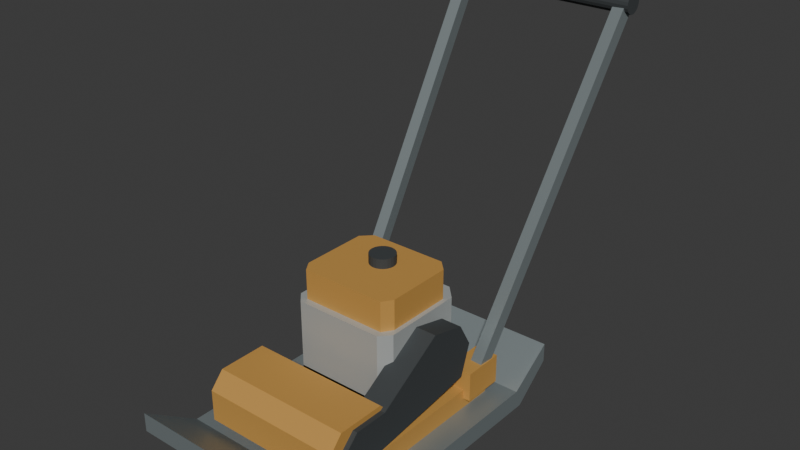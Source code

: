 # Source: source.blend  (saved by Blender 4.3.34; exported with 4.5.12 LTS)
import bpy
from mathutils import Matrix  # noqa: F401  (used for matrix-valued properties, if any)

bpy.ops.wm.read_factory_settings(use_empty=True)
scene = bpy.context.scene
scene.name = 'Scene'

# ---- collections
col_collection = bpy.data.collections.new('Collection'); scene.collection.children.link(col_collection)

# ---- materials (node trees are filled in below, after node groups)
mat_wholedeckandcovers_ochre = bpy.data.materials.new('WholeDeckAndCovers_Ochre')
mat_wholedeckandcovers_ochre.diffuse_color = (0.6, 0.32, 0.075, 1.0)
mat_wholeguardandgrip_dark = bpy.data.materials.new('WholeGuardAndGrip_Dark')
mat_wholeguardandgrip_dark.diffuse_color = (0.045, 0.052, 0.055, 1.0)
mat_wholeplateandframe_steel = bpy.data.materials.new('WholePlateAndFrame_Steel')
mat_wholeplateandframe_steel.diffuse_color = (0.31, 0.36, 0.37, 1.0)
mat_wholeengineexterior_lightmetal = bpy.data.materials.new('WholeEngineExterior_LightMetal')
mat_wholeengineexterior_lightmetal.diffuse_color = (0.53, 0.56, 0.55, 1.0)

# ---- material node trees
mat_wholedeckandcovers_ochre.use_nodes = True; mat_wholedeckandcovers_ochre.node_tree.nodes.clear()
_N = mat_wholedeckandcovers_ochre.node_tree.nodes; _L = mat_wholedeckandcovers_ochre.node_tree.links
n0 = _N.new('ShaderNodeBsdfPrincipled'); n0.name = 'Principled BSDF'; n0.location = (10, 300)
n0.inputs[0].default_value = (0.6, 0.32, 0.075, 1.0)
n0.inputs[1].default_value = 0.12
n0.inputs[2].default_value = 0.67
n1 = _N.new('ShaderNodeOutputMaterial'); n1.name = 'Material Output'; n1.location = (300, 300)
_L.new(n0.outputs[0], n1.inputs[0])
n1.is_active_output = True
mat_wholeguardandgrip_dark.use_nodes = True; mat_wholeguardandgrip_dark.node_tree.nodes.clear()
_N = mat_wholeguardandgrip_dark.node_tree.nodes; _L = mat_wholeguardandgrip_dark.node_tree.links
n0 = _N.new('ShaderNodeBsdfPrincipled'); n0.name = 'Principled BSDF'; n0.location = (10, 300)
n0.inputs[0].default_value = (0.045, 0.052, 0.055, 1.0)
n0.inputs[1].default_value = 0.08
n0.inputs[2].default_value = 0.81
n1 = _N.new('ShaderNodeOutputMaterial'); n1.name = 'Material Output'; n1.location = (300, 300)
_L.new(n0.outputs[0], n1.inputs[0])
n1.is_active_output = True
mat_wholeplateandframe_steel.use_nodes = True; mat_wholeplateandframe_steel.node_tree.nodes.clear()
_N = mat_wholeplateandframe_steel.node_tree.nodes; _L = mat_wholeplateandframe_steel.node_tree.links
n0 = _N.new('ShaderNodeBsdfPrincipled'); n0.name = 'Principled BSDF'; n0.location = (10, 300)
n0.inputs[0].default_value = (0.31, 0.36, 0.37, 1.0)
n0.inputs[1].default_value = 0.58
n0.inputs[2].default_value = 0.52
n1 = _N.new('ShaderNodeOutputMaterial'); n1.name = 'Material Output'; n1.location = (300, 300)
_L.new(n0.outputs[0], n1.inputs[0])
n1.is_active_output = True
mat_wholeengineexterior_lightmetal.use_nodes = True; mat_wholeengineexterior_lightmetal.node_tree.nodes.clear()
_N = mat_wholeengineexterior_lightmetal.node_tree.nodes; _L = mat_wholeengineexterior_lightmetal.node_tree.links
n0 = _N.new('ShaderNodeBsdfPrincipled'); n0.name = 'Principled BSDF'; n0.location = (10, 300)
n0.inputs[0].default_value = (0.53, 0.56, 0.55, 1.0)
n0.inputs[1].default_value = 0.42
n0.inputs[2].default_value = 0.57
n1 = _N.new('ShaderNodeOutputMaterial'); n1.name = 'Material Output'; n1.location = (300, 300)
_L.new(n0.outputs[0], n1.inputs[0])
n1.is_active_output = True

# ---- world
world_world = bpy.data.worlds.new('World'); scene.world = world_world
world_world.use_nodes = True; world_world.node_tree.nodes.clear()
_N = world_world.node_tree.nodes; _L = world_world.node_tree.links
n0 = _N.new('ShaderNodeOutputWorld'); n0.name = 'World Output'; n0.location = (300, 300)
n1 = _N.new('ShaderNodeBackground'); n1.name = 'Background'; n1.location = (10, 300)
n1.inputs[0].default_value = (0.05088, 0.05088, 0.05088, 1.0)
_L.new(n1.outputs[0], n0.inputs[0])
n0.is_active_output = True
world_world.color = (0.05088, 0.05088, 0.05088)
world_world.sun_shadow_jitter_overblur = 0.0

# ---- meshes
me_wholeupturnedgroundplate = bpy.data.meshes.new('WholeUpturnedGroundPlate')
me_wholeupturnedgroundplate.from_pydata([(-0.29, -0.65, 0.165), (-0.29, -0.65, 0.11), (-0.29, -0.51, 0.0), (-0.29, 0.17, 0.0), (-0.29, 0.28, 0.09), (-0.29, 0.28, 0.145), (-0.29, 0.15, 0.055), (-0.29, -0.49, 0.055), (0.29, -0.65, 0.165), (0.29, -0.65, 0.11), (0.29, -0.51, 0.0), (0.29, 0.17, 0.0), (0.29, 0.28, 0.09), (0.29, 0.28, 0.145), (0.29, 0.15, 0.055), (0.29, -0.49, 0.055)], [], [(2, 1, 0), (5, 4, 3), (6, 5, 3), (6, 3, 2), (7, 6, 2), (0, 7, 2), (8, 9, 10), (11, 12, 13), (11, 13, 14), (10, 11, 14), (10, 14, 15), (10, 15, 8), (1, 2, 10), (1, 10, 9), (2, 3, 11), (2, 11, 10), (3, 4, 12), (3, 12, 11), (4, 5, 13), (4, 13, 12), (5, 6, 14), (5, 14, 13), (6, 7, 15), (6, 15, 14), (7, 0, 8), (7, 8, 15), (0, 1, 9), (0, 9, 8)])
me_wholeupturnedgroundplate.polygons.foreach_set('material_index', [2, 2, 2, 2, 2, 2, 2, 2, 2, 2, 2, 2, 2, 2, 2, 2, 2, 2, 2, 2, 2, 2, 2, 2, 2, 2, 2, 2])
me_wholeupturnedgroundplate.materials.append(mat_wholedeckandcovers_ochre)
me_wholeupturnedgroundplate.materials.append(mat_wholeguardandgrip_dark)
me_wholeupturnedgroundplate.materials.append(mat_wholeplateandframe_steel)
me_wholeupturnedgroundplate.materials.append(mat_wholeengineexterior_lightmetal)
me_wholeupturnedgroundplate.update()
me_wholelowmountingdeck = bpy.data.meshes.new('WholeLowMountingDeck')
me_wholelowmountingdeck.from_pydata([(-0.22, 0.1, 0.045), (-0.22, -0.45, 0.045), (0.22, -0.45, 0.045), (0.22, 0.1, 0.045), (-0.22, 0.1, 0.112), (-0.22, -0.45, 0.112), (0.22, -0.45, 0.112), (0.22, 0.1, 0.112)], [], [(2, 1, 0), (0, 3, 2), (4, 5, 6), (6, 7, 4), (1, 2, 6), (1, 6, 5), (2, 3, 7), (2, 7, 6), (3, 0, 4), (3, 4, 7), (0, 1, 5), (0, 5, 4)])
me_wholelowmountingdeck.materials.append(mat_wholedeckandcovers_ochre)
me_wholelowmountingdeck.materials.append(mat_wholeguardandgrip_dark)
me_wholelowmountingdeck.materials.append(mat_wholeplateandframe_steel)
me_wholelowmountingdeck.materials.append(mat_wholeengineexterior_lightmetal)
me_wholelowmountingdeck.update()
me_wholefrontexciterhood = bpy.data.meshes.new('WholeFrontExciterHood')
me_wholefrontexciterhood.from_pydata([(-0.205, -0.5, 0.1), (-0.205, -0.275, 0.1), (-0.205, -0.275, 0.19), (-0.205, -0.32, 0.235), (-0.205, -0.46, 0.235), (-0.205, -0.5, 0.19), (0.205, -0.5, 0.1), (0.205, -0.275, 0.1), (0.205, -0.275, 0.19), (0.205, -0.32, 0.235), (0.205, -0.46, 0.235), (0.205, -0.5, 0.19)], [], [(2, 1, 0), (3, 2, 0), (4, 3, 0), (0, 5, 4), (6, 7, 8), (6, 8, 9), (6, 9, 10), (10, 11, 6), (11, 5, 0), (6, 11, 0), (10, 4, 5), (11, 10, 5), (9, 3, 4), (10, 9, 4), (8, 2, 3), (9, 8, 3), (7, 1, 2), (8, 7, 2), (6, 0, 1), (7, 6, 1)])
me_wholefrontexciterhood.materials.append(mat_wholedeckandcovers_ochre)
me_wholefrontexciterhood.materials.append(mat_wholeguardandgrip_dark)
me_wholefrontexciterhood.materials.append(mat_wholeplateandframe_steel)
me_wholefrontexciterhood.materials.append(mat_wholeengineexterior_lightmetal)
me_wholefrontexciterhood.update()
me_wholerearenginemount = bpy.data.meshes.new('WholeRearEngineMount')
me_wholerearenginemount.from_pydata([(-0.165, 0.07, 0.1), (-0.165, -0.245, 0.1), (0.165, -0.245, 0.1), (0.165, 0.07, 0.1), (-0.165, 0.07, 0.168), (-0.165, -0.245, 0.168), (0.165, -0.245, 0.168), (0.165, 0.07, 0.168)], [], [(2, 1, 0), (0, 3, 2), (4, 5, 6), (6, 7, 4), (1, 2, 6), (1, 6, 5), (2, 3, 7), (2, 7, 6), (3, 0, 4), (3, 4, 7), (0, 1, 5), (0, 5, 4)])
me_wholerearenginemount.polygons.foreach_set('material_index', [2, 2, 2, 2, 2, 2, 2, 2, 2, 2, 2, 2])
me_wholerearenginemount.materials.append(mat_wholedeckandcovers_ochre)
me_wholerearenginemount.materials.append(mat_wholeguardandgrip_dark)
me_wholerearenginemount.materials.append(mat_wholeplateandframe_steel)
me_wholerearenginemount.materials.append(mat_wholeengineexterior_lightmetal)
me_wholerearenginemount.update()
me_wholefacetedengineexterior = bpy.data.meshes.new('WholeFacetedEngineExterior')
me_wholefacetedengineexterior.from_pydata([(-0.158, -0.215, 0.15), (-0.13, -0.245, 0.15), (0.13, -0.245, 0.15), (0.158, -0.215, 0.15), (0.158, 0.02, 0.15), (0.12, 0.06, 0.15), (-0.12, 0.06, 0.15), (-0.158, 0.02, 0.15), (-0.158, -0.215, 0.365), (-0.13, -0.245, 0.365), (0.13, -0.245, 0.365), (0.158, -0.215, 0.365), (0.158, 0.02, 0.365), (0.12, 0.06, 0.365), (-0.12, 0.06, 0.365), (-0.158, 0.02, 0.365)], [], [(2, 1, 0), (3, 2, 0), (4, 3, 0), (5, 4, 0), (6, 5, 0), (0, 7, 6), (8, 9, 10), (8, 10, 11), (8, 11, 12), (8, 12, 13), (8, 13, 14), (14, 15, 8), (1, 2, 10), (1, 10, 9), (2, 3, 11), (2, 11, 10), (3, 4, 12), (3, 12, 11), (4, 5, 13), (4, 13, 12), (5, 6, 14), (5, 14, 13), (6, 7, 15), (6, 15, 14), (7, 0, 8), (7, 8, 15), (0, 1, 9), (0, 9, 8)])
me_wholefacetedengineexterior.polygons.foreach_set('material_index', [3, 3, 3, 3, 3, 3, 3, 3, 3, 3, 3, 3, 3, 3, 3, 3, 3, 3, 3, 3, 3, 3, 3, 3, 3, 3, 3, 3])
me_wholefacetedengineexterior.materials.append(mat_wholedeckandcovers_ochre)
me_wholefacetedengineexterior.materials.append(mat_wholeguardandgrip_dark)
me_wholefacetedengineexterior.materials.append(mat_wholeplateandframe_steel)
me_wholefacetedengineexterior.materials.append(mat_wholeengineexterior_lightmetal)
me_wholefacetedengineexterior.update()
me_wholetoptankexterior = bpy.data.meshes.new('WholeTopTankExterior')
me_wholetoptankexterior.from_pydata([(-0.145, -0.195, 0.351), (-0.125, -0.225, 0.351), (0.125, -0.225, 0.351), (0.145, -0.195, 0.351), (0.145, 2.776e-17, 0.351), (0.115, 0.03, 0.351), (-0.115, 0.03, 0.351), (-0.145, 2.776e-17, 0.351), (-0.145, -0.195, 0.452), (-0.125, -0.225, 0.452), (0.125, -0.225, 0.452), (0.145, -0.195, 0.452), (0.145, 2.776e-17, 0.452), (0.115, 0.03, 0.452), (-0.115, 0.03, 0.452), (-0.145, 2.776e-17, 0.452)], [], [(2, 1, 0), (3, 2, 0), (4, 3, 0), (5, 4, 0), (6, 5, 0), (0, 7, 6), (8, 9, 10), (8, 10, 11), (8, 11, 12), (8, 12, 13), (8, 13, 14), (14, 15, 8), (1, 2, 10), (1, 10, 9), (2, 3, 11), (2, 11, 10), (3, 4, 12), (3, 12, 11), (4, 5, 13), (4, 13, 12), (5, 6, 14), (5, 14, 13), (6, 7, 15), (6, 15, 14), (7, 0, 8), (7, 8, 15), (0, 1, 9), (0, 9, 8)])
me_wholetoptankexterior.materials.append(mat_wholedeckandcovers_ochre)
me_wholetoptankexterior.materials.append(mat_wholeguardandgrip_dark)
me_wholetoptankexterior.materials.append(mat_wholeplateandframe_steel)
me_wholetoptankexterior.materials.append(mat_wholeengineexterior_lightmetal)
me_wholetoptankexterior.update()
me_wholeblankuppercap = bpy.data.meshes.new('WholeBlankUpperCap')
me_wholeblankuppercap.from_pydata([(0.0, -0.07, 0.443), (-0.037, -0.07, 0.443), (-0.03574, -0.07958, 0.443), (-0.03204, -0.0885, 0.443), (-0.02616, -0.09616, 0.443), (-0.0185, -0.102, 0.443), (-0.009576, -0.1057, 0.443), (0.0, -0.107, 0.443), (0.009576, -0.1057, 0.443), (0.0185, -0.102, 0.443), (0.02616, -0.09616, 0.443), (0.03204, -0.0885, 0.443), (0.03574, -0.07958, 0.443), (0.037, -0.07, 0.443), (0.03574, -0.06042, 0.443), (0.03204, -0.0515, 0.443), (0.02616, -0.04384, 0.443), (0.0185, -0.03796, 0.443), (0.009576, -0.03426, 0.443), (0.0, -0.033, 0.443), (-0.009576, -0.03426, 0.443), (-0.0185, -0.03796, 0.443), (-0.02616, -0.04384, 0.443), (-0.03204, -0.0515, 0.443), (-0.03574, -0.06042, 0.443), (-0.03574, -0.07958, 0.48), (-0.037, -0.07, 0.48), (-0.03204, -0.0885, 0.48), (-0.02616, -0.09616, 0.48), (-0.0185, -0.102, 0.48), (-0.009576, -0.1057, 0.48), (0.0, -0.107, 0.48), (0.009576, -0.1057, 0.48), (0.0185, -0.102, 0.48), (0.02616, -0.09616, 0.48), (0.03204, -0.0885, 0.48), (0.03574, -0.07958, 0.48), (0.037, -0.07, 0.48), (0.03574, -0.06042, 0.48), (0.03204, -0.0515, 0.48), (0.02616, -0.04384, 0.48), (0.0185, -0.03796, 0.48), (0.009576, -0.03426, 0.48), (0.0, -0.033, 0.48), (-0.009576, -0.03426, 0.48), (-0.0185, -0.03796, 0.48), (-0.02616, -0.04384, 0.48), (-0.03204, -0.0515, 0.48), (-0.03574, -0.06042, 0.48), (0.0, -0.07, 0.48)], [], [(2, 1, 0), (3, 2, 0), (4, 3, 0), (5, 4, 0), (6, 5, 0), (7, 6, 0), (8, 7, 0), (9, 8, 0), (10, 9, 0), (11, 10, 0), (12, 11, 0), (13, 12, 0), (14, 13, 0), (15, 14, 0), (16, 15, 0), (17, 16, 0), (18, 17, 0), (19, 18, 0), (20, 19, 0), (21, 20, 0), (22, 21, 0), (23, 22, 0), (24, 23, 0), (1, 24, 0), (1, 2, 25), (1, 25, 26), (2, 3, 27), (2, 27, 25), (3, 4, 28), (3, 28, 27), (4, 5, 29), (4, 29, 28), (5, 6, 30), (5, 30, 29), (6, 7, 31), (6, 31, 30), (7, 8, 32), (7, 32, 31), (8, 9, 33), (8, 33, 32), (9, 10, 34), (9, 34, 33), (10, 11, 35), (10, 35, 34), (11, 12, 36), (11, 36, 35), (12, 13, 37), (12, 37, 36), (13, 14, 38), (13, 38, 37), (14, 15, 39), (14, 39, 38), (15, 16, 40), (15, 40, 39), (16, 17, 41), (16, 41, 40), (17, 18, 42), (17, 42, 41), (18, 19, 43), (18, 43, 42), (19, 20, 44), (19, 44, 43), (20, 21, 45), (20, 45, 44), (21, 22, 46), (21, 46, 45), (22, 23, 47), (22, 47, 46), (23, 24, 48), (23, 48, 47), (24, 1, 26), (24, 26, 48), (26, 25, 49), (25, 27, 49), (27, 28, 49), (28, 29, 49), (29, 30, 49), (30, 31, 49), (31, 32, 49), (32, 33, 49), (33, 34, 49), (34, 35, 49), (35, 36, 49), (36, 37, 49), (37, 38, 49), (38, 39, 49), (39, 40, 49), (40, 41, 49), (41, 42, 49), (42, 43, 49), (43, 44, 49), (44, 45, 49), (45, 46, 49), (46, 47, 49), (47, 48, 49), (48, 26, 49)])
me_wholeblankuppercap.polygons.foreach_set('material_index', [1, 1, 1, 1, 1, 1, 1, 1, 1, 1, 1, 1, 1, 1, 1, 1, 1, 1, 1, 1, 1, 1, 1, 1, 1, 1, 1, 1, 1, 1, 1, 1, 1, 1, 1, 1, 1, 1, 1, 1, 1, 1, 1, 1, 1, 1, 1, 1, 1, 1, 1, 1, 1, 1, 1, 1, 1, 1, 1, 1, 1, 1, 1, 1, 1, 1, 1, 1, 1, 1, 1, 1, 1, 1, 1, 1, 1, 1, 1, 1, 1, 1, 1, 1, 1, 1, 1, 1, 1, 1, 1, 1, 1, 1, 1, 1])
me_wholeblankuppercap.materials.append(mat_wholedeckandcovers_ochre)
me_wholeblankuppercap.materials.append(mat_wholeguardandgrip_dark)
me_wholeblankuppercap.materials.append(mat_wholeplateandframe_steel)
me_wholeblankuppercap.materials.append(mat_wholeengineexterior_lightmetal)
me_wholeblankuppercap.update()
me_wholeinsetrecoilcover = bpy.data.meshes.new('WholeInsetRecoilCover')
me_wholeinsetrecoilcover.from_pydata([(-0.181, -0.1, 0.26), (-0.181, -0.195, 0.26), (-0.181, -0.1932, 0.2415), (-0.181, -0.1878, 0.2236), (-0.181, -0.179, 0.2072), (-0.181, -0.1672, 0.1928), (-0.181, -0.1528, 0.181), (-0.181, -0.1364, 0.1722), (-0.181, -0.1185, 0.1668), (-0.181, -0.1, 0.165), (-0.181, -0.08147, 0.1668), (-0.181, -0.06365, 0.1722), (-0.181, -0.04722, 0.181), (-0.181, -0.03282, 0.1928), (-0.181, -0.02101, 0.2072), (-0.181, -0.01223, 0.2236), (-0.181, -0.006825, 0.2415), (-0.181, -0.005, 0.26), (-0.181, -0.006825, 0.2785), (-0.181, -0.01223, 0.2964), (-0.181, -0.02101, 0.3128), (-0.181, -0.03282, 0.3272), (-0.181, -0.04722, 0.339), (-0.181, -0.06365, 0.3478), (-0.181, -0.08147, 0.3532), (-0.181, -0.1, 0.355), (-0.181, -0.1185, 0.3532), (-0.181, -0.1364, 0.3478), (-0.181, -0.1528, 0.339), (-0.181, -0.1672, 0.3272), (-0.181, -0.179, 0.3128), (-0.181, -0.1878, 0.2964), (-0.181, -0.1932, 0.2785), (-0.145, -0.1932, 0.2415), (-0.145, -0.195, 0.26), (-0.145, -0.1878, 0.2236), (-0.145, -0.179, 0.2072), (-0.145, -0.1672, 0.1928), (-0.145, -0.1528, 0.181), (-0.145, -0.1364, 0.1722), (-0.145, -0.1185, 0.1668), (-0.145, -0.1, 0.165), (-0.145, -0.08147, 0.1668), (-0.145, -0.06365, 0.1722), (-0.145, -0.04722, 0.181), (-0.145, -0.03282, 0.1928), (-0.145, -0.02101, 0.2072), (-0.145, -0.01223, 0.2236), (-0.145, -0.006825, 0.2415), (-0.145, -0.005, 0.26), (-0.145, -0.006825, 0.2785), (-0.145, -0.01223, 0.2964), (-0.145, -0.02101, 0.3128), (-0.145, -0.03282, 0.3272), (-0.145, -0.04722, 0.339), (-0.145, -0.06365, 0.3478), (-0.145, -0.08147, 0.3532), (-0.145, -0.1, 0.355), (-0.145, -0.1185, 0.3532), (-0.145, -0.1364, 0.3478), (-0.145, -0.1528, 0.339), (-0.145, -0.1672, 0.3272), (-0.145, -0.179, 0.3128), (-0.145, -0.1878, 0.2964), (-0.145, -0.1932, 0.2785), (-0.145, -0.1, 0.26)], [], [(2, 1, 0), (3, 2, 0), (4, 3, 0), (5, 4, 0), (6, 5, 0), (7, 6, 0), (8, 7, 0), (9, 8, 0), (10, 9, 0), (11, 10, 0), (12, 11, 0), (13, 12, 0), (14, 13, 0), (15, 14, 0), (16, 15, 0), (17, 16, 0), (18, 17, 0), (19, 18, 0), (20, 19, 0), (21, 20, 0), (22, 21, 0), (23, 22, 0), (24, 23, 0), (25, 24, 0), (26, 25, 0), (27, 26, 0), (28, 27, 0), (29, 28, 0), (30, 29, 0), (31, 30, 0), (32, 31, 0), (1, 32, 0), (1, 2, 33), (1, 33, 34), (2, 3, 35), (2, 35, 33), (3, 4, 36), (3, 36, 35), (4, 5, 37), (4, 37, 36), (5, 6, 38), (5, 38, 37), (6, 7, 39), (6, 39, 38), (7, 8, 40), (7, 40, 39), (8, 9, 41), (8, 41, 40), (9, 10, 42), (9, 42, 41), (10, 11, 43), (10, 43, 42), (11, 12, 44), (11, 44, 43), (12, 13, 45), (12, 45, 44), (13, 14, 46), (13, 46, 45), (14, 15, 47), (14, 47, 46), (15, 16, 48), (15, 48, 47), (16, 17, 49), (16, 49, 48), (17, 18, 50), (17, 50, 49), (18, 19, 51), (18, 51, 50), (19, 20, 52), (19, 52, 51), (20, 21, 53), (20, 53, 52), (21, 22, 54), (21, 54, 53), (22, 23, 55), (22, 55, 54), (23, 24, 56), (23, 56, 55), (24, 25, 57), (24, 57, 56), (25, 26, 58), (25, 58, 57), (26, 27, 59), (26, 59, 58), (27, 28, 60), (27, 60, 59), (28, 29, 61), (28, 61, 60), (29, 30, 62), (29, 62, 61), (30, 31, 63), (30, 63, 62), (31, 32, 64), (31, 64, 63), (32, 1, 34), (32, 34, 64), (34, 33, 65), (33, 35, 65), (35, 36, 65), (36, 37, 65), (37, 38, 65), (38, 39, 65), (39, 40, 65), (40, 41, 65), (41, 42, 65), (42, 43, 65), (43, 44, 65), (44, 45, 65), (45, 46, 65), (46, 47, 65), (47, 48, 65), (48, 49, 65), (49, 50, 65), (50, 51, 65), (51, 52, 65), (52, 53, 65), (53, 54, 65), (54, 55, 65), (55, 56, 65), (56, 57, 65), (57, 58, 65), (58, 59, 65), (59, 60, 65), (60, 61, 65), (61, 62, 65), (62, 63, 65), (63, 64, 65), (64, 34, 65)])
me_wholeinsetrecoilcover.polygons.foreach_set('material_index', [1, 1, 1, 1, 1, 1, 1, 1, 1, 1, 1, 1, 1, 1, 1, 1, 1, 1, 1, 1, 1, 1, 1, 1, 1, 1, 1, 1, 1, 1, 1, 1, 1, 1, 1, 1, 1, 1, 1, 1, 1, 1, 1, 1, 1, 1, 1, 1, 1, 1, 1, 1, 1, 1, 1, 1, 1, 1, 1, 1, 1, 1, 1, 1, 1, 1, 1, 1, 1, 1, 1, 1, 1, 1, 1, 1, 1, 1, 1, 1, 1, 1, 1, 1, 1, 1, 1, 1, 1, 1, 1, 1, 1, 1, 1, 1, 1, 1, 1, 1, 1, 1, 1, 1, 1, 1, 1, 1, 1, 1, 1, 1, 1, 1, 1, 1, 1, 1, 1, 1, 1, 1, 1, 1, 1, 1, 1, 1])
me_wholeinsetrecoilcover.materials.append(mat_wholedeckandcovers_ochre)
me_wholeinsetrecoilcover.materials.append(mat_wholeguardandgrip_dark)
me_wholeinsetrecoilcover.materials.append(mat_wholeplateandframe_steel)
me_wholeinsetrecoilcover.materials.append(mat_wholeengineexterior_lightmetal)
me_wholeinsetrecoilcover.update()
me_wholeobliquesidedrivecover = bpy.data.meshes.new('WholeObliqueSideDriveCover')
me_wholeobliquesidedrivecover.from_pydata([(0.143, -0.46, 0.125), (0.143, -0.39, 0.105), (0.143, -0.01, 0.16), (0.143, 0.02, 0.25), (0.143, -0.02, 0.32), (0.143, -0.125, 0.345), (0.143, -0.32, 0.22), (0.143, -0.42, 0.22), (0.143, -0.46, 0.18), (0.219, -0.46, 0.125), (0.219, -0.39, 0.105), (0.219, -0.01, 0.16), (0.219, 0.02, 0.25), (0.219, -0.02, 0.32), (0.219, -0.125, 0.345), (0.219, -0.32, 0.22), (0.219, -0.42, 0.22), (0.219, -0.46, 0.18)], [], [(2, 1, 0), (3, 2, 0), (4, 3, 0), (5, 4, 0), (6, 5, 0), (7, 6, 0), (0, 8, 7), (9, 10, 11), (9, 11, 12), (9, 12, 13), (9, 13, 14), (9, 14, 15), (9, 15, 16), (16, 17, 9), (17, 8, 0), (9, 17, 0), (16, 7, 8), (17, 16, 8), (15, 6, 7), (16, 15, 7), (14, 5, 6), (15, 14, 6), (13, 4, 5), (14, 13, 5), (12, 3, 4), (13, 12, 4), (11, 2, 3), (12, 11, 3), (10, 1, 2), (11, 10, 2), (9, 0, 1), (10, 9, 1)])
me_wholeobliquesidedrivecover.polygons.foreach_set('material_index', [1, 1, 1, 1, 1, 1, 1, 1, 1, 1, 1, 1, 1, 1, 1, 1, 1, 1, 1, 1, 1, 1, 1, 1, 1, 1, 1, 1, 1, 1, 1, 1])
me_wholeobliquesidedrivecover.materials.append(mat_wholedeckandcovers_ochre)
me_wholeobliquesidedrivecover.materials.append(mat_wholeguardandgrip_dark)
me_wholeobliquesidedrivecover.materials.append(mat_wholeplateandframe_steel)
me_wholeobliquesidedrivecover.materials.append(mat_wholeengineexterior_lightmetal)
me_wholeobliquesidedrivecover.update()
me_wholeshortexhaustexterior = bpy.data.meshes.new('WholeShortExhaustExterior')
me_wholeshortexhaustexterior.from_pydata([(-0.085, 0.037, 0.285), (-0.044, 0.037, 0.285), (-0.04601, 0.037, 0.2723), (-0.05183, 0.037, 0.2609), (-0.0609, 0.037, 0.2518), (-0.07233, 0.037, 0.246), (-0.085, 0.037, 0.244), (-0.09767, 0.037, 0.246), (-0.1091, 0.037, 0.2518), (-0.1182, 0.037, 0.2609), (-0.124, 0.037, 0.2723), (-0.126, 0.037, 0.285), (-0.124, 0.037, 0.2977), (-0.1182, 0.037, 0.3091), (-0.1091, 0.037, 0.3182), (-0.09767, 0.037, 0.324), (-0.085, 0.037, 0.326), (-0.07233, 0.037, 0.324), (-0.0609, 0.037, 0.3182), (-0.05183, 0.037, 0.3091), (-0.04601, 0.037, 0.2977), (-0.04601, 0.13, 0.2723), (-0.044, 0.13, 0.285), (-0.05183, 0.13, 0.2609), (-0.0609, 0.13, 0.2518), (-0.07233, 0.13, 0.246), (-0.085, 0.13, 0.244), (-0.09767, 0.13, 0.246), (-0.1091, 0.13, 0.2518), (-0.1182, 0.13, 0.2609), (-0.124, 0.13, 0.2723), (-0.126, 0.13, 0.285), (-0.124, 0.13, 0.2977), (-0.1182, 0.13, 0.3091), (-0.1091, 0.13, 0.3182), (-0.09767, 0.13, 0.324), (-0.085, 0.13, 0.326), (-0.07233, 0.13, 0.324), (-0.0609, 0.13, 0.3182), (-0.05183, 0.13, 0.3091), (-0.04601, 0.13, 0.2977), (-0.085, 0.13, 0.285)], [], [(2, 1, 0), (3, 2, 0), (4, 3, 0), (5, 4, 0), (6, 5, 0), (7, 6, 0), (8, 7, 0), (9, 8, 0), (10, 9, 0), (11, 10, 0), (12, 11, 0), (13, 12, 0), (14, 13, 0), (15, 14, 0), (16, 15, 0), (17, 16, 0), (18, 17, 0), (19, 18, 0), (20, 19, 0), (1, 20, 0), (1, 2, 21), (1, 21, 22), (2, 3, 23), (2, 23, 21), (3, 4, 24), (3, 24, 23), (4, 5, 25), (4, 25, 24), (5, 6, 26), (5, 26, 25), (6, 7, 27), (6, 27, 26), (7, 8, 28), (7, 28, 27), (8, 9, 29), (8, 29, 28), (9, 10, 30), (9, 30, 29), (10, 11, 31), (10, 31, 30), (11, 12, 32), (11, 32, 31), (12, 13, 33), (12, 33, 32), (13, 14, 34), (13, 34, 33), (14, 15, 35), (14, 35, 34), (15, 16, 36), (15, 36, 35), (16, 17, 37), (16, 37, 36), (17, 18, 38), (17, 38, 37), (18, 19, 39), (18, 39, 38), (19, 20, 40), (19, 40, 39), (20, 1, 22), (20, 22, 40), (22, 21, 41), (21, 23, 41), (23, 24, 41), (24, 25, 41), (25, 26, 41), (26, 27, 41), (27, 28, 41), (28, 29, 41), (29, 30, 41), (30, 31, 41), (31, 32, 41), (32, 33, 41), (33, 34, 41), (34, 35, 41), (35, 36, 41), (36, 37, 41), (37, 38, 41), (38, 39, 41), (39, 40, 41), (40, 22, 41)])
me_wholeshortexhaustexterior.polygons.foreach_set('material_index', [2, 2, 2, 2, 2, 2, 2, 2, 2, 2, 2, 2, 2, 2, 2, 2, 2, 2, 2, 2, 2, 2, 2, 2, 2, 2, 2, 2, 2, 2, 2, 2, 2, 2, 2, 2, 2, 2, 2, 2, 2, 2, 2, 2, 2, 2, 2, 2, 2, 2, 2, 2, 2, 2, 2, 2, 2, 2, 2, 2, 2, 2, 2, 2, 2, 2, 2, 2, 2, 2, 2, 2, 2, 2, 2, 2, 2, 2, 2, 2])
me_wholeshortexhaustexterior.materials.append(mat_wholedeckandcovers_ochre)
me_wholeshortexhaustexterior.materials.append(mat_wholeguardandgrip_dark)
me_wholeshortexhaustexterior.materials.append(mat_wholeplateandframe_steel)
me_wholeshortexhaustexterior.materials.append(mat_wholeengineexterior_lightmetal)
me_wholeshortexhaustexterior.update()
me_wholerearhandlefoot_1 = bpy.data.meshes.new('WholeRearHandleFoot-1')
me_wholerearhandlefoot_1.from_pydata([(-0.24, 0.12, 0.085), (-0.24, 2.776e-17, 0.085), (-0.17, 2.776e-17, 0.085), (-0.17, 0.12, 0.085), (-0.24, 0.12, 0.17), (-0.24, 2.776e-17, 0.17), (-0.17, 2.776e-17, 0.17), (-0.17, 0.12, 0.17)], [], [(2, 1, 0), (0, 3, 2), (4, 5, 6), (6, 7, 4), (1, 2, 6), (1, 6, 5), (2, 3, 7), (2, 7, 6), (3, 0, 4), (3, 4, 7), (0, 1, 5), (0, 5, 4)])
me_wholerearhandlefoot_1.materials.append(mat_wholedeckandcovers_ochre)
me_wholerearhandlefoot_1.materials.append(mat_wholeguardandgrip_dark)
me_wholerearhandlefoot_1.materials.append(mat_wholeplateandframe_steel)
me_wholerearhandlefoot_1.materials.append(mat_wholeengineexterior_lightmetal)
me_wholerearhandlefoot_1.update()
me_wholeinclinedhandleside_1 = bpy.data.meshes.new('WholeInclinedHandleSide-1')
me_wholeinclinedhandleside_1.from_pydata([(-0.2344, 0.03781, 0.1451), (-0.1995, 0.0401, 0.1451), (-0.2016, 0.07219, 0.1249), (-0.2365, 0.0699, 0.1249), (-0.2714, 0.6028, 1.045), (-0.2365, 0.6051, 1.045), (-0.2386, 0.6372, 1.025), (-0.2735, 0.6349, 1.025)], [], [(2, 1, 0), (3, 2, 0), (4, 5, 6), (4, 6, 7), (0, 1, 5), (0, 5, 4), (1, 2, 6), (1, 6, 5), (2, 3, 7), (2, 7, 6), (3, 0, 4), (3, 4, 7)])
me_wholeinclinedhandleside_1.polygons.foreach_set('material_index', [2, 2, 2, 2, 2, 2, 2, 2, 2, 2, 2, 2])
me_wholeinclinedhandleside_1.materials.append(mat_wholedeckandcovers_ochre)
me_wholeinclinedhandleside_1.materials.append(mat_wholeguardandgrip_dark)
me_wholeinclinedhandleside_1.materials.append(mat_wholeplateandframe_steel)
me_wholeinclinedhandleside_1.materials.append(mat_wholeengineexterior_lightmetal)
me_wholeinclinedhandleside_1.update()
me_wholerearhandlefoot1 = bpy.data.meshes.new('WholeRearHandleFoot1')
me_wholerearhandlefoot1.from_pydata([(0.17, 0.12, 0.085), (0.17, 2.776e-17, 0.085), (0.24, 2.776e-17, 0.085), (0.24, 0.12, 0.085), (0.17, 0.12, 0.17), (0.17, 2.776e-17, 0.17), (0.24, 2.776e-17, 0.17), (0.24, 0.12, 0.17)], [], [(2, 1, 0), (0, 3, 2), (4, 5, 6), (6, 7, 4), (1, 2, 6), (1, 6, 5), (2, 3, 7), (2, 7, 6), (3, 0, 4), (3, 4, 7), (0, 1, 5), (0, 5, 4)])
me_wholerearhandlefoot1.materials.append(mat_wholedeckandcovers_ochre)
me_wholerearhandlefoot1.materials.append(mat_wholeguardandgrip_dark)
me_wholerearhandlefoot1.materials.append(mat_wholeplateandframe_steel)
me_wholerearhandlefoot1.materials.append(mat_wholeengineexterior_lightmetal)
me_wholerearhandlefoot1.update()
me_wholeinclinedhandleside1 = bpy.data.meshes.new('WholeInclinedHandleSide1')
me_wholeinclinedhandleside1.from_pydata([(0.1995, 0.0401, 0.1451), (0.2344, 0.03781, 0.1451), (0.2365, 0.0699, 0.1249), (0.2016, 0.07219, 0.1249), (0.2365, 0.6051, 1.045), (0.2714, 0.6028, 1.045), (0.2735, 0.6349, 1.025), (0.2386, 0.6372, 1.025)], [], [(2, 1, 0), (3, 2, 0), (4, 5, 6), (4, 6, 7), (0, 1, 5), (0, 5, 4), (1, 2, 6), (1, 6, 5), (2, 3, 7), (2, 7, 6), (3, 0, 4), (3, 4, 7)])
me_wholeinclinedhandleside1.polygons.foreach_set('material_index', [2, 2, 2, 2, 2, 2, 2, 2, 2, 2, 2, 2])
me_wholeinclinedhandleside1.materials.append(mat_wholedeckandcovers_ochre)
me_wholeinclinedhandleside1.materials.append(mat_wholeguardandgrip_dark)
me_wholeinclinedhandleside1.materials.append(mat_wholeplateandframe_steel)
me_wholeinclinedhandleside1.materials.append(mat_wholeengineexterior_lightmetal)
me_wholeinclinedhandleside1.update()
me_wholetransversepushgrip = bpy.data.meshes.new('WholeTransversePushGrip')
me_wholetransversepushgrip.from_pydata([(-0.282, 0.62, 1.035), (-0.282, 0.59, 1.035), (-0.282, 0.5915, 1.026), (-0.282, 0.5957, 1.017), (-0.282, 0.6024, 1.011), (-0.282, 0.6107, 1.006), (-0.282, 0.62, 1.005), (-0.282, 0.6293, 1.006), (-0.282, 0.6376, 1.011), (-0.282, 0.6443, 1.017), (-0.282, 0.6485, 1.026), (-0.282, 0.65, 1.035), (-0.282, 0.6485, 1.044), (-0.282, 0.6443, 1.053), (-0.282, 0.6376, 1.059), (-0.282, 0.6293, 1.064), (-0.282, 0.62, 1.065), (-0.282, 0.6107, 1.064), (-0.282, 0.6024, 1.059), (-0.282, 0.5957, 1.053), (-0.282, 0.5915, 1.044), (0.282, 0.5915, 1.026), (0.282, 0.59, 1.035), (0.282, 0.5957, 1.017), (0.282, 0.6024, 1.011), (0.282, 0.6107, 1.006), (0.282, 0.62, 1.005), (0.282, 0.6293, 1.006), (0.282, 0.6376, 1.011), (0.282, 0.6443, 1.017), (0.282, 0.6485, 1.026), (0.282, 0.65, 1.035), (0.282, 0.6485, 1.044), (0.282, 0.6443, 1.053), (0.282, 0.6376, 1.059), (0.282, 0.6293, 1.064), (0.282, 0.62, 1.065), (0.282, 0.6107, 1.064), (0.282, 0.6024, 1.059), (0.282, 0.5957, 1.053), (0.282, 0.5915, 1.044), (0.282, 0.62, 1.035)], [], [(2, 1, 0), (3, 2, 0), (4, 3, 0), (5, 4, 0), (6, 5, 0), (7, 6, 0), (8, 7, 0), (9, 8, 0), (10, 9, 0), (11, 10, 0), (12, 11, 0), (13, 12, 0), (14, 13, 0), (15, 14, 0), (16, 15, 0), (17, 16, 0), (18, 17, 0), (19, 18, 0), (20, 19, 0), (1, 20, 0), (1, 2, 21), (1, 21, 22), (2, 3, 23), (2, 23, 21), (3, 4, 24), (3, 24, 23), (4, 5, 25), (4, 25, 24), (5, 6, 26), (5, 26, 25), (6, 7, 27), (6, 27, 26), (7, 8, 28), (7, 28, 27), (8, 9, 29), (8, 29, 28), (9, 10, 30), (9, 30, 29), (10, 11, 31), (10, 31, 30), (11, 12, 32), (11, 32, 31), (12, 13, 33), (12, 33, 32), (13, 14, 34), (13, 34, 33), (14, 15, 35), (14, 35, 34), (15, 16, 36), (15, 36, 35), (16, 17, 37), (16, 37, 36), (17, 18, 38), (17, 38, 37), (18, 19, 39), (18, 39, 38), (19, 20, 40), (19, 40, 39), (20, 1, 22), (20, 22, 40), (22, 21, 41), (21, 23, 41), (23, 24, 41), (24, 25, 41), (25, 26, 41), (26, 27, 41), (27, 28, 41), (28, 29, 41), (29, 30, 41), (30, 31, 41), (31, 32, 41), (32, 33, 41), (33, 34, 41), (34, 35, 41), (35, 36, 41), (36, 37, 41), (37, 38, 41), (38, 39, 41), (39, 40, 41), (40, 22, 41)])
me_wholetransversepushgrip.polygons.foreach_set('material_index', [1, 1, 1, 1, 1, 1, 1, 1, 1, 1, 1, 1, 1, 1, 1, 1, 1, 1, 1, 1, 1, 1, 1, 1, 1, 1, 1, 1, 1, 1, 1, 1, 1, 1, 1, 1, 1, 1, 1, 1, 1, 1, 1, 1, 1, 1, 1, 1, 1, 1, 1, 1, 1, 1, 1, 1, 1, 1, 1, 1, 1, 1, 1, 1, 1, 1, 1, 1, 1, 1, 1, 1, 1, 1, 1, 1, 1, 1, 1, 1])
me_wholetransversepushgrip.materials.append(mat_wholedeckandcovers_ochre)
me_wholetransversepushgrip.materials.append(mat_wholeguardandgrip_dark)
me_wholetransversepushgrip.materials.append(mat_wholeplateandframe_steel)
me_wholetransversepushgrip.materials.append(mat_wholeengineexterior_lightmetal)
me_wholetransversepushgrip.update()

# ---- objects
ob_onewholefixedupturnedplatecompactor = bpy.data.objects.new('OneWholeFixedUpturnedPlateCompactor', None)
ob_wholeupturnedgroundplate = bpy.data.objects.new('WholeUpturnedGroundPlate', me_wholeupturnedgroundplate)
ob_wholelowmountingdeck = bpy.data.objects.new('WholeLowMountingDeck', me_wholelowmountingdeck)
ob_wholefrontexciterhood = bpy.data.objects.new('WholeFrontExciterHood', me_wholefrontexciterhood)
ob_wholerearenginemount = bpy.data.objects.new('WholeRearEngineMount', me_wholerearenginemount)
ob_wholefacetedengineexterior = bpy.data.objects.new('WholeFacetedEngineExterior', me_wholefacetedengineexterior)
ob_wholetoptankexterior = bpy.data.objects.new('WholeTopTankExterior', me_wholetoptankexterior)
ob_wholeblankuppercap = bpy.data.objects.new('WholeBlankUpperCap', me_wholeblankuppercap)
ob_wholeinsetrecoilcover = bpy.data.objects.new('WholeInsetRecoilCover', me_wholeinsetrecoilcover)
ob_wholeobliquesidedrivecover = bpy.data.objects.new('WholeObliqueSideDriveCover', me_wholeobliquesidedrivecover)
ob_wholeshortexhaustexterior = bpy.data.objects.new('WholeShortExhaustExterior', me_wholeshortexhaustexterior)
ob_wholerearhandlefoot_1 = bpy.data.objects.new('WholeRearHandleFoot-1', me_wholerearhandlefoot_1)
ob_wholeinclinedhandleside_1 = bpy.data.objects.new('WholeInclinedHandleSide-1', me_wholeinclinedhandleside_1)
ob_wholerearhandlefoot1 = bpy.data.objects.new('WholeRearHandleFoot1', me_wholerearhandlefoot1)
ob_wholeinclinedhandleside1 = bpy.data.objects.new('WholeInclinedHandleSide1', me_wholeinclinedhandleside1)
ob_wholetransversepushgrip = bpy.data.objects.new('WholeTransversePushGrip', me_wholetransversepushgrip)

# ---- transforms, parenting, visibility, modifiers, constraints
ob_onewholefixedupturnedplatecompactor.location = (0.0, 0.0, 0.0)
ob_wholeupturnedgroundplate.parent = ob_onewholefixedupturnedplatecompactor
ob_wholeupturnedgroundplate.location = (0.0, 0.0, 0.0)
ob_wholelowmountingdeck.parent = ob_onewholefixedupturnedplatecompactor
ob_wholelowmountingdeck.location = (0.0, 0.0, 0.0)
ob_wholefrontexciterhood.parent = ob_onewholefixedupturnedplatecompactor
ob_wholefrontexciterhood.location = (0.0, 0.0, 0.0)
ob_wholerearenginemount.parent = ob_onewholefixedupturnedplatecompactor
ob_wholerearenginemount.location = (0.0, 0.0, 0.0)
ob_wholefacetedengineexterior.parent = ob_onewholefixedupturnedplatecompactor
ob_wholefacetedengineexterior.location = (0.0, 0.0, 0.0)
ob_wholetoptankexterior.parent = ob_onewholefixedupturnedplatecompactor
ob_wholetoptankexterior.location = (0.0, 0.0, 0.0)
ob_wholeblankuppercap.parent = ob_onewholefixedupturnedplatecompactor
ob_wholeblankuppercap.location = (0.0, 0.0, 0.0)
ob_wholeinsetrecoilcover.parent = ob_onewholefixedupturnedplatecompactor
ob_wholeinsetrecoilcover.location = (0.0, 0.0, 0.0)
ob_wholeobliquesidedrivecover.parent = ob_onewholefixedupturnedplatecompactor
ob_wholeobliquesidedrivecover.location = (0.0, 0.0, 0.0)
ob_wholeshortexhaustexterior.parent = ob_onewholefixedupturnedplatecompactor
ob_wholeshortexhaustexterior.location = (0.0, 0.0, 0.0)
ob_wholerearhandlefoot_1.parent = ob_onewholefixedupturnedplatecompactor
ob_wholerearhandlefoot_1.location = (0.0, 0.0, 0.0)
ob_wholeinclinedhandleside_1.parent = ob_onewholefixedupturnedplatecompactor
ob_wholeinclinedhandleside_1.location = (0.0, 0.0, 0.0)
ob_wholerearhandlefoot1.parent = ob_onewholefixedupturnedplatecompactor
ob_wholerearhandlefoot1.location = (0.0, 0.0, 0.0)
ob_wholeinclinedhandleside1.parent = ob_onewholefixedupturnedplatecompactor
ob_wholeinclinedhandleside1.location = (0.0, 0.0, 0.0)
ob_wholetransversepushgrip.parent = ob_onewholefixedupturnedplatecompactor
ob_wholetransversepushgrip.location = (0.0, 0.0, 0.0)

# ---- collection membership
scene.collection.objects.link(ob_onewholefixedupturnedplatecompactor)
scene.collection.objects.link(ob_wholeupturnedgroundplate)
scene.collection.objects.link(ob_wholelowmountingdeck)
scene.collection.objects.link(ob_wholefrontexciterhood)
scene.collection.objects.link(ob_wholerearenginemount)
scene.collection.objects.link(ob_wholefacetedengineexterior)
scene.collection.objects.link(ob_wholetoptankexterior)
scene.collection.objects.link(ob_wholeblankuppercap)
scene.collection.objects.link(ob_wholeinsetrecoilcover)
scene.collection.objects.link(ob_wholeobliquesidedrivecover)
scene.collection.objects.link(ob_wholeshortexhaustexterior)
scene.collection.objects.link(ob_wholerearhandlefoot_1)
scene.collection.objects.link(ob_wholeinclinedhandleside_1)
scene.collection.objects.link(ob_wholerearhandlefoot1)
scene.collection.objects.link(ob_wholeinclinedhandleside1)
scene.collection.objects.link(ob_wholetransversepushgrip)

# ---- scene / render settings (as saved in the file)
scene.frame_start = 1; scene.frame_end = 250; scene.frame_set(1)
scene.render.engine = 'CYCLES'
scene.render.use_compositing = False
scene.cycles.use_denoising = False
scene.cycles.samples = 128
scene.cycles.use_adaptive_sampling = False
scene.cycles.seed = 17
bpy.context.view_layer.update()

# ---- added for rendering (the .blend has no active camera and no usable light): camera, sun
cam_auto = bpy.data.cameras.new('AutoCamera')
cam_auto.lens = 50.0
cam_auto.sensor_width = 36.0
cam_auto.clip_end = 1000.0
ob_auto_camera = bpy.data.objects.new('AutoCamera', cam_auto)
scene.collection.objects.link(ob_auto_camera)
ob_auto_camera.location = (1.64488, -1.97385, 1.8484)
ob_auto_camera.rotation_euler = (1.09748, -7.21219e-08, 0.694738)
scene.camera = ob_auto_camera
light_auto_sun = bpy.data.lights.new('AutoSun', 'SUN')
light_auto_sun.energy = 3.0
light_auto_sun.angle = 0.0523599
ob_auto_sun = bpy.data.objects.new('AutoSun', light_auto_sun)
scene.collection.objects.link(ob_auto_sun)
ob_auto_sun.rotation_euler = (0.872665, 0.174533, 0.523599)
bpy.context.view_layer.update()
